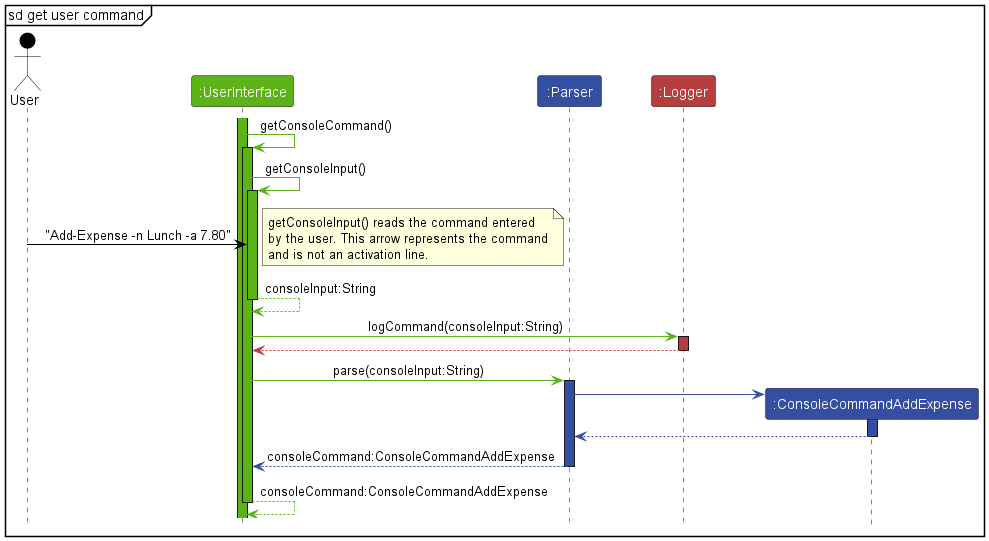

The diagram above was rendered by PlantUML. Its source (embedded in the PNG):
@startuml
!include https://raw.githubusercontent.com/xzynos/tp/branch-Webpage/docs/diagrams/Styles.puml

skinparam noteTextAlignment left

mainframe sd get user command
Actor User USER_COLOR
Participant ":UserInterface" as UserInterface USER_INTERFACE_COLOR_1
Participant ":Parser" as Parser PARSER_COLOR_1
Participant ":Logger" as Logger LOGGER_COLOR_1
Participant ":ConsoleCommandAddExpense" as ConsoleCommandAddExpense PARSER_COLOR_1

activate UserInterface USER_INTERFACE_COLOR_1

UserInterface -[USER_INTERFACE_COLOR_1]> UserInterface : getConsoleCommand()
activate UserInterface USER_INTERFACE_COLOR_1

UserInterface -[USER_INTERFACE_COLOR_1]> UserInterface : getConsoleInput()
activate UserInterface USER_INTERFACE_COLOR_1

User -[USER_COLOR]> UserInterface : "Add-Expense -n Lunch -a 7.80"
note right
    getConsoleInput() reads the command entered
    by the user. This arrow represents the command
    and is not an activation line.
end note

UserInterface --[USER_INTERFACE_COLOR_1]> UserInterface : consoleInput:String
deactivate UserInterface

UserInterface -[USER_INTERFACE_COLOR_1]> Logger : logCommand(consoleInput:String)
activate Logger LOGGER_COLOR_1

Logger --[LOGGER_COLOR_1]> UserInterface
deactivate Logger

UserInterface -[USER_INTERFACE_COLOR_1]> Parser : parse(consoleInput:String)
activate Parser PARSER_COLOR_1

create ConsoleCommandAddExpense
Parser -[PARSER_COLOR_1]> ConsoleCommandAddExpense
activate ConsoleCommandAddExpense PARSER_COLOR_1

ConsoleCommandAddExpense --[PARSER_COLOR_1]> Parser
deactivate ConsoleCommandAddExpense

Parser --[PARSER_COLOR_1]> UserInterface : consoleCommand:ConsoleCommandAddExpense
deactivate Parser

UserInterface --[USER_INTERFACE_COLOR_1]> UserInterface : consoleCommand:ConsoleCommandAddExpense
deactivate UserInterface
@enduml